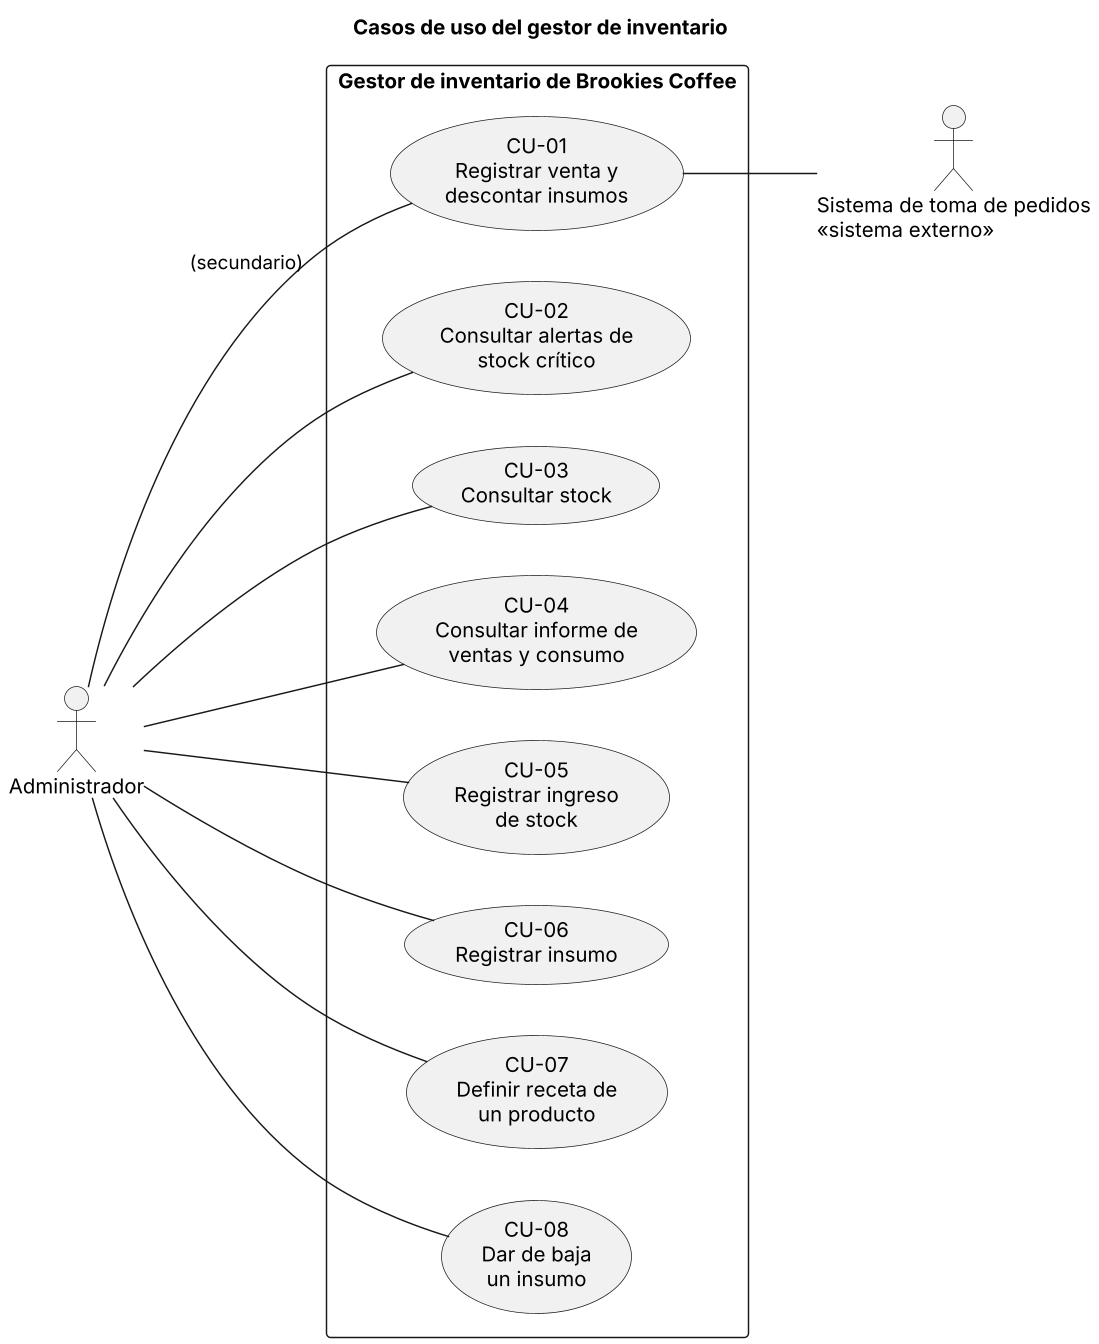

The diagram above was rendered by PlantUML. Its source (embedded in the PNG):
@startuml casos-de-uso
title Casos de uso del gestor de inventario
skinparam dpi 140
left to right direction
actor "Administrador" as Adm
actor "Sistema de toma de pedidos\n<<sistema externo>>" as SP

rectangle "Gestor de inventario de Brookies Coffee" {
  usecase "CU-01\nRegistrar venta y\ndescontar insumos" as CU01
  usecase "CU-02\nConsultar alertas de\nstock crítico" as CU02
  usecase "CU-03\nConsultar stock" as CU03
  usecase "CU-04\nConsultar informe de\nventas y consumo" as CU04
  usecase "CU-05\nRegistrar ingreso\nde stock" as CU05
  usecase "CU-06\nRegistrar insumo" as CU06
  usecase "CU-07\nDefinir receta de\nun producto" as CU07
  usecase "CU-08\nDar de baja\nun insumo" as CU08
}

Adm -- CU01 : (secundario)
Adm -- CU02
Adm -- CU03
Adm -- CU04
Adm -- CU05
Adm -- CU06
Adm -- CU07
Adm -- CU08
CU01 -- SP
@enduml